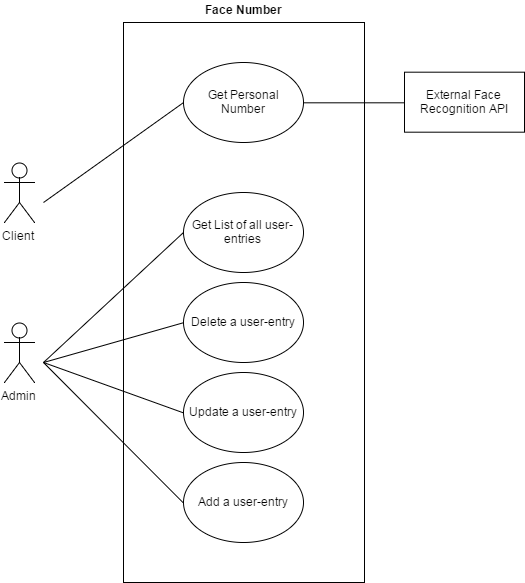

The diagram above was exported from draw.io. Its source (the exported page's mxGraphModel, read from the mxfile embedded in the PNG):
<mxGraphModel dx="757" dy="684" grid="1" gridSize="10" guides="1" tooltips="1" connect="1" arrows="1" fold="1" page="1" pageScale="1" pageWidth="850" pageHeight="1100" math="0" shadow="0">
  <root>
    <mxCell id="0" />
    <mxCell id="1" parent="0" />
    <mxCell id="7e91d22d6bbf3ff1-15" value="" style="whiteSpace=wrap;html=1;align=center;" vertex="1" parent="1">
      <mxGeometry x="239" y="80" width="241" height="560" as="geometry" />
    </mxCell>
    <mxCell id="7e91d22d6bbf3ff1-1" value="Client" style="shape=umlActor;verticalLabelPosition=bottom;labelBackgroundColor=#ffffff;verticalAlign=top;html=1;align=center;" vertex="1" parent="1">
      <mxGeometry x="120" y="220" width="30" height="60" as="geometry" />
    </mxCell>
    <mxCell id="7e91d22d6bbf3ff1-4" value="Admin" style="shape=umlActor;verticalLabelPosition=bottom;labelBackgroundColor=#ffffff;verticalAlign=top;html=1;" vertex="1" parent="1">
      <mxGeometry x="120" y="380" width="30" height="60" as="geometry" />
    </mxCell>
    <mxCell id="2539f60c409b5edf-6" style="edgeStyle=orthogonalEdgeStyle;rounded=1;html=1;exitX=1;exitY=0.5;entryX=0;entryY=0.5;endArrow=none;endFill=0;jettySize=auto;orthogonalLoop=1;" edge="1" parent="1" source="7e91d22d6bbf3ff1-6" target="2539f60c409b5edf-5">
      <mxGeometry relative="1" as="geometry" />
    </mxCell>
    <mxCell id="7e91d22d6bbf3ff1-6" value="Get Personal&lt;div&gt;&lt;span&gt;Number&lt;/span&gt;&lt;/div&gt;" style="ellipse;whiteSpace=wrap;html=1;align=center;" vertex="1" parent="1">
      <mxGeometry x="299" y="120" width="120" height="80" as="geometry" />
    </mxCell>
    <mxCell id="7e91d22d6bbf3ff1-17" value="Get List of all user-entries" style="ellipse;whiteSpace=wrap;html=1;align=center;" vertex="1" parent="1">
      <mxGeometry x="299" y="250" width="120" height="80" as="geometry" />
    </mxCell>
    <mxCell id="7e91d22d6bbf3ff1-20" value="Delete a user-entry" style="ellipse;whiteSpace=wrap;html=1;align=center;" vertex="1" parent="1">
      <mxGeometry x="299" y="340" width="120" height="80" as="geometry" />
    </mxCell>
    <mxCell id="7e91d22d6bbf3ff1-21" value="Update a user-entry" style="ellipse;whiteSpace=wrap;html=1;align=center;" vertex="1" parent="1">
      <mxGeometry x="299" y="430" width="120" height="80" as="geometry" />
    </mxCell>
    <mxCell id="7e91d22d6bbf3ff1-23" value="Add a user-entry" style="ellipse;whiteSpace=wrap;html=1;align=center;" vertex="1" parent="1">
      <mxGeometry x="299" y="520" width="120" height="80" as="geometry" />
    </mxCell>
    <mxCell id="7e91d22d6bbf3ff1-28" value="" style="endArrow=none;html=1;entryX=0;entryY=0.5;endFill=0;" edge="1" parent="1" target="7e91d22d6bbf3ff1-6">
      <mxGeometry width="50" height="50" relative="1" as="geometry">
        <mxPoint x="159" y="260" as="sourcePoint" />
        <mxPoint x="239" y="90" as="targetPoint" />
      </mxGeometry>
    </mxCell>
    <mxCell id="7e91d22d6bbf3ff1-29" value="" style="endArrow=none;html=1;entryX=0;entryY=0.5;endFill=0;" edge="1" parent="1" target="7e91d22d6bbf3ff1-17">
      <mxGeometry width="50" height="50" relative="1" as="geometry">
        <mxPoint x="159" y="420" as="sourcePoint" />
        <mxPoint x="239" y="380" as="targetPoint" />
      </mxGeometry>
    </mxCell>
    <mxCell id="7e91d22d6bbf3ff1-30" value="" style="endArrow=none;html=1;entryX=0;entryY=0.5;endFill=0;" edge="1" parent="1" target="7e91d22d6bbf3ff1-20">
      <mxGeometry width="50" height="50" relative="1" as="geometry">
        <mxPoint x="159" y="420" as="sourcePoint" />
        <mxPoint x="239" y="370" as="targetPoint" />
      </mxGeometry>
    </mxCell>
    <mxCell id="7e91d22d6bbf3ff1-31" value="" style="endArrow=none;html=1;entryX=0;entryY=0.5;endFill=0;" edge="1" parent="1" target="7e91d22d6bbf3ff1-21">
      <mxGeometry width="50" height="50" relative="1" as="geometry">
        <mxPoint x="159" y="420" as="sourcePoint" />
        <mxPoint x="239" y="370" as="targetPoint" />
      </mxGeometry>
    </mxCell>
    <mxCell id="7e91d22d6bbf3ff1-32" value="" style="endArrow=none;html=1;entryX=0;entryY=0.5;endFill=0;" edge="1" parent="1" target="7e91d22d6bbf3ff1-23">
      <mxGeometry width="50" height="50" relative="1" as="geometry">
        <mxPoint x="159" y="420" as="sourcePoint" />
        <mxPoint x="239" y="370" as="targetPoint" />
      </mxGeometry>
    </mxCell>
    <mxCell id="2539f60c409b5edf-1" value="&lt;div style=&quot;text-align: center&quot;&gt;&lt;span&gt;&lt;b&gt;Face Number&lt;/b&gt;&lt;/span&gt;&lt;br&gt;&lt;/div&gt;" style="text;html=1;resizable=0;points=[];autosize=1;align=center;verticalAlign=top;spacingTop=-4;" vertex="1" parent="1">
      <mxGeometry x="314" y="58" width="90" height="20" as="geometry" />
    </mxCell>
    <mxCell id="2539f60c409b5edf-5" value="External Face Recognition API" style="whiteSpace=wrap;html=1;align=center;" vertex="1" parent="1">
      <mxGeometry x="520" y="129.71428571428567" width="120" height="60" as="geometry" />
    </mxCell>
  </root>
</mxGraphModel>